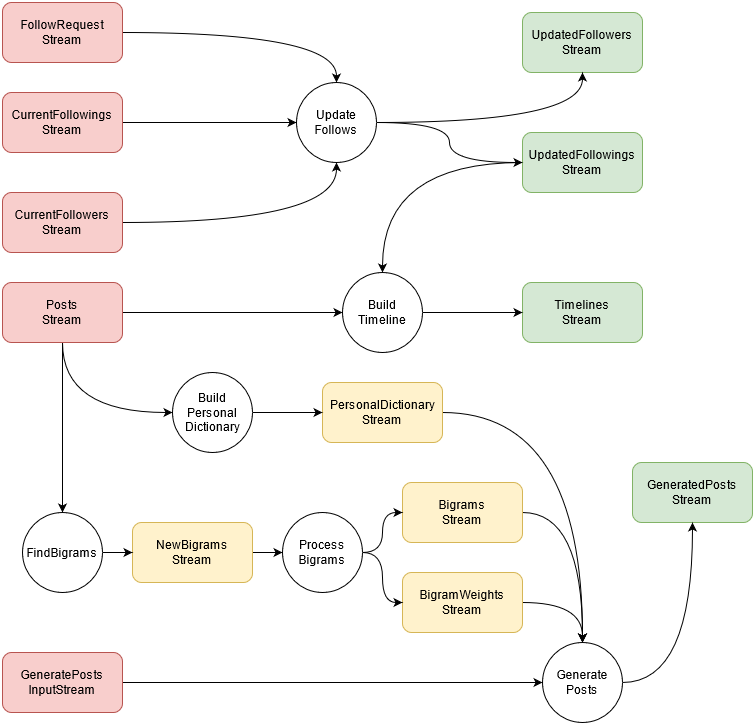

The diagram above was exported from draw.io. Its source (the exported page's mxGraphModel, read from the mxfile embedded in the PNG):
<mxGraphModel dx="1038" dy="536" grid="1" gridSize="10" guides="1" tooltips="1" connect="1" arrows="1" fold="1" page="1" pageScale="1" pageWidth="827" pageHeight="1169" math="0" shadow="0">
  <root>
    <mxCell id="0" />
    <mxCell id="1" parent="0" />
    <mxCell id="Sl7s-AR7URShg2lnCUr_-16" style="edgeStyle=orthogonalEdgeStyle;rounded=0;orthogonalLoop=1;jettySize=auto;html=1;" edge="1" parent="1" target="Sl7s-AR7URShg2lnCUr_-2">
      <mxGeometry relative="1" as="geometry">
        <mxPoint x="95" y="50" as="sourcePoint" />
      </mxGeometry>
    </mxCell>
    <mxCell id="Sl7s-AR7URShg2lnCUr_-19" style="edgeStyle=orthogonalEdgeStyle;rounded=0;orthogonalLoop=1;jettySize=auto;html=1;curved=1;" edge="1" parent="1" target="Sl7s-AR7URShg2lnCUr_-3">
      <mxGeometry relative="1" as="geometry">
        <mxPoint x="230" y="150" as="sourcePoint" />
      </mxGeometry>
    </mxCell>
    <mxCell id="Sl7s-AR7URShg2lnCUr_-20" style="edgeStyle=orthogonalEdgeStyle;rounded=0;orthogonalLoop=1;jettySize=auto;html=1;entryX=0;entryY=0.5;entryDx=0;entryDy=0;curved=1;" edge="1" parent="1" target="Sl7s-AR7URShg2lnCUr_-4">
      <mxGeometry relative="1" as="geometry">
        <mxPoint x="230" y="150" as="sourcePoint" />
      </mxGeometry>
    </mxCell>
    <mxCell id="Sl7s-AR7URShg2lnCUr_-29" style="edgeStyle=orthogonalEdgeStyle;rounded=0;orthogonalLoop=1;jettySize=auto;html=1;curved=1;" edge="1" parent="1" target="Sl7s-AR7URShg2lnCUr_-3">
      <mxGeometry relative="1" as="geometry">
        <mxPoint x="230" y="150" as="sourcePoint" />
        <mxPoint x="290" y="110" as="targetPoint" />
        <Array as="points">
          <mxPoint x="260" y="150" />
          <mxPoint x="260" y="110" />
        </Array>
      </mxGeometry>
    </mxCell>
    <mxCell id="Sl7s-AR7URShg2lnCUr_-84" style="edgeStyle=orthogonalEdgeStyle;curved=1;rounded=0;orthogonalLoop=1;jettySize=auto;html=1;" edge="1" parent="1" source="Sl7s-AR7URShg2lnCUr_-75" target="Sl7s-AR7URShg2lnCUr_-83">
      <mxGeometry relative="1" as="geometry" />
    </mxCell>
    <mxCell id="Sl7s-AR7URShg2lnCUr_-75" value="&lt;div&gt;FollowRequest&lt;/div&gt;&lt;div&gt;Stream&lt;br&gt;&lt;/div&gt;" style="rounded=1;whiteSpace=wrap;html=1;fillColor=#f8cecc;strokeColor=#b85450;" vertex="1" parent="1">
      <mxGeometry x="120" y="50" width="120" height="60" as="geometry" />
    </mxCell>
    <mxCell id="Sl7s-AR7URShg2lnCUr_-85" style="edgeStyle=orthogonalEdgeStyle;curved=1;rounded=0;orthogonalLoop=1;jettySize=auto;html=1;" edge="1" parent="1" source="Sl7s-AR7URShg2lnCUr_-76" target="Sl7s-AR7URShg2lnCUr_-83">
      <mxGeometry relative="1" as="geometry" />
    </mxCell>
    <mxCell id="Sl7s-AR7URShg2lnCUr_-76" value="&lt;div&gt;CurrentFollowings&lt;/div&gt;&lt;div&gt;Stream&lt;br&gt;&lt;/div&gt;" style="rounded=1;whiteSpace=wrap;html=1;fillColor=#f8cecc;strokeColor=#b85450;" vertex="1" parent="1">
      <mxGeometry x="120" y="140" width="120" height="60" as="geometry" />
    </mxCell>
    <mxCell id="Sl7s-AR7URShg2lnCUr_-86" style="edgeStyle=orthogonalEdgeStyle;curved=1;rounded=0;orthogonalLoop=1;jettySize=auto;html=1;" edge="1" parent="1" source="Sl7s-AR7URShg2lnCUr_-78" target="Sl7s-AR7URShg2lnCUr_-83">
      <mxGeometry relative="1" as="geometry" />
    </mxCell>
    <mxCell id="Sl7s-AR7URShg2lnCUr_-78" value="&lt;div&gt;CurrentFollowers&lt;/div&gt;&lt;div&gt;Stream&lt;br&gt;&lt;/div&gt;" style="rounded=1;whiteSpace=wrap;html=1;fillColor=#f8cecc;strokeColor=#b85450;" vertex="1" parent="1">
      <mxGeometry x="120" y="240" width="120" height="60" as="geometry" />
    </mxCell>
    <mxCell id="Sl7s-AR7URShg2lnCUr_-90" style="edgeStyle=orthogonalEdgeStyle;curved=1;rounded=0;orthogonalLoop=1;jettySize=auto;html=1;" edge="1" parent="1" source="Sl7s-AR7URShg2lnCUr_-79" target="Sl7s-AR7URShg2lnCUr_-87">
      <mxGeometry relative="1" as="geometry" />
    </mxCell>
    <mxCell id="Sl7s-AR7URShg2lnCUr_-104" style="edgeStyle=orthogonalEdgeStyle;curved=1;rounded=0;orthogonalLoop=1;jettySize=auto;html=1;" edge="1" parent="1" source="Sl7s-AR7URShg2lnCUr_-79" target="Sl7s-AR7URShg2lnCUr_-98">
      <mxGeometry relative="1" as="geometry" />
    </mxCell>
    <mxCell id="Sl7s-AR7URShg2lnCUr_-105" style="edgeStyle=orthogonalEdgeStyle;curved=1;rounded=0;orthogonalLoop=1;jettySize=auto;html=1;" edge="1" parent="1" source="Sl7s-AR7URShg2lnCUr_-79" target="Sl7s-AR7URShg2lnCUr_-97">
      <mxGeometry relative="1" as="geometry">
        <Array as="points">
          <mxPoint x="180" y="460" />
        </Array>
      </mxGeometry>
    </mxCell>
    <mxCell id="Sl7s-AR7URShg2lnCUr_-79" value="&lt;div&gt;Posts&lt;/div&gt;&lt;div&gt;Stream&lt;br&gt;&lt;/div&gt;" style="rounded=1;whiteSpace=wrap;html=1;fillColor=#f8cecc;strokeColor=#b85450;" vertex="1" parent="1">
      <mxGeometry x="120" y="330" width="120" height="60" as="geometry" />
    </mxCell>
    <mxCell id="Sl7s-AR7URShg2lnCUr_-91" style="edgeStyle=orthogonalEdgeStyle;curved=1;rounded=0;orthogonalLoop=1;jettySize=auto;html=1;" edge="1" parent="1" source="Sl7s-AR7URShg2lnCUr_-80" target="Sl7s-AR7URShg2lnCUr_-87">
      <mxGeometry relative="1" as="geometry" />
    </mxCell>
    <mxCell id="Sl7s-AR7URShg2lnCUr_-80" value="&lt;div&gt;UpdatedFollowings&lt;/div&gt;&lt;div&gt;Stream&lt;br&gt;&lt;/div&gt;" style="rounded=1;whiteSpace=wrap;html=1;fillColor=#d5e8d4;strokeColor=#82b366;" vertex="1" parent="1">
      <mxGeometry x="640" y="180" width="120" height="60" as="geometry" />
    </mxCell>
    <mxCell id="Sl7s-AR7URShg2lnCUr_-81" value="&lt;div&gt;UpdatedFollowers&lt;/div&gt;&lt;div&gt;Stream&lt;br&gt;&lt;/div&gt;" style="rounded=1;whiteSpace=wrap;html=1;fillColor=#d5e8d4;strokeColor=#82b366;" vertex="1" parent="1">
      <mxGeometry x="640" y="60" width="120" height="60" as="geometry" />
    </mxCell>
    <mxCell id="Sl7s-AR7URShg2lnCUr_-82" value="&lt;div&gt;Timelines&lt;/div&gt;&lt;div&gt;Stream&lt;/div&gt;" style="rounded=1;whiteSpace=wrap;html=1;fillColor=#d5e8d4;strokeColor=#82b366;" vertex="1" parent="1">
      <mxGeometry x="640" y="330" width="120" height="60" as="geometry" />
    </mxCell>
    <mxCell id="Sl7s-AR7URShg2lnCUr_-88" style="edgeStyle=orthogonalEdgeStyle;curved=1;rounded=0;orthogonalLoop=1;jettySize=auto;html=1;" edge="1" parent="1" source="Sl7s-AR7URShg2lnCUr_-83" target="Sl7s-AR7URShg2lnCUr_-80">
      <mxGeometry relative="1" as="geometry" />
    </mxCell>
    <mxCell id="Sl7s-AR7URShg2lnCUr_-89" style="edgeStyle=orthogonalEdgeStyle;curved=1;rounded=0;orthogonalLoop=1;jettySize=auto;html=1;" edge="1" parent="1" source="Sl7s-AR7URShg2lnCUr_-83" target="Sl7s-AR7URShg2lnCUr_-81">
      <mxGeometry relative="1" as="geometry" />
    </mxCell>
    <mxCell id="Sl7s-AR7URShg2lnCUr_-83" value="&lt;div&gt;Update&lt;/div&gt;&lt;div&gt;Follows&lt;br&gt;&lt;/div&gt;" style="ellipse;whiteSpace=wrap;html=1;aspect=fixed;" vertex="1" parent="1">
      <mxGeometry x="414" y="130" width="80" height="80" as="geometry" />
    </mxCell>
    <mxCell id="Sl7s-AR7URShg2lnCUr_-92" style="edgeStyle=orthogonalEdgeStyle;curved=1;rounded=0;orthogonalLoop=1;jettySize=auto;html=1;" edge="1" parent="1" source="Sl7s-AR7URShg2lnCUr_-87" target="Sl7s-AR7URShg2lnCUr_-82">
      <mxGeometry relative="1" as="geometry" />
    </mxCell>
    <mxCell id="Sl7s-AR7URShg2lnCUr_-87" value="&lt;div&gt;Build&lt;/div&gt;&lt;div&gt;Timeline&lt;br&gt;&lt;/div&gt;" style="ellipse;whiteSpace=wrap;html=1;aspect=fixed;" vertex="1" parent="1">
      <mxGeometry x="460" y="320" width="80" height="80" as="geometry" />
    </mxCell>
    <mxCell id="Sl7s-AR7URShg2lnCUr_-102" style="edgeStyle=orthogonalEdgeStyle;curved=1;rounded=0;orthogonalLoop=1;jettySize=auto;html=1;" edge="1" parent="1" source="Sl7s-AR7URShg2lnCUr_-93" target="Sl7s-AR7URShg2lnCUr_-99">
      <mxGeometry relative="1" as="geometry" />
    </mxCell>
    <mxCell id="Sl7s-AR7URShg2lnCUr_-93" value="&lt;div&gt;NewBigrams&lt;/div&gt;&lt;div&gt;Stream&lt;br&gt;&lt;/div&gt;" style="rounded=1;whiteSpace=wrap;html=1;fillColor=#fff2cc;strokeColor=#d6b656;" vertex="1" parent="1">
      <mxGeometry x="250" y="570" width="120" height="60" as="geometry" />
    </mxCell>
    <mxCell id="Sl7s-AR7URShg2lnCUr_-112" style="edgeStyle=orthogonalEdgeStyle;curved=1;rounded=0;orthogonalLoop=1;jettySize=auto;html=1;" edge="1" parent="1" source="Sl7s-AR7URShg2lnCUr_-94" target="Sl7s-AR7URShg2lnCUr_-108">
      <mxGeometry relative="1" as="geometry" />
    </mxCell>
    <mxCell id="Sl7s-AR7URShg2lnCUr_-94" value="&lt;div&gt;Bigrams&lt;/div&gt;&lt;div&gt;Stream&lt;br&gt;&lt;/div&gt;" style="rounded=1;whiteSpace=wrap;html=1;fillColor=#fff2cc;strokeColor=#d6b656;" vertex="1" parent="1">
      <mxGeometry x="520" y="530" width="120" height="60" as="geometry" />
    </mxCell>
    <mxCell id="Sl7s-AR7URShg2lnCUr_-111" style="edgeStyle=orthogonalEdgeStyle;curved=1;rounded=0;orthogonalLoop=1;jettySize=auto;html=1;" edge="1" parent="1" source="Sl7s-AR7URShg2lnCUr_-95" target="Sl7s-AR7URShg2lnCUr_-108">
      <mxGeometry relative="1" as="geometry" />
    </mxCell>
    <mxCell id="Sl7s-AR7URShg2lnCUr_-95" value="&lt;div&gt;BigramWeights&lt;/div&gt;&lt;div&gt;Stream&lt;br&gt;&lt;/div&gt;" style="rounded=1;whiteSpace=wrap;html=1;fillColor=#fff2cc;strokeColor=#d6b656;" vertex="1" parent="1">
      <mxGeometry x="520" y="620" width="120" height="60" as="geometry" />
    </mxCell>
    <mxCell id="Sl7s-AR7URShg2lnCUr_-113" style="edgeStyle=orthogonalEdgeStyle;curved=1;rounded=0;orthogonalLoop=1;jettySize=auto;html=1;" edge="1" parent="1" source="Sl7s-AR7URShg2lnCUr_-96" target="Sl7s-AR7URShg2lnCUr_-108">
      <mxGeometry relative="1" as="geometry" />
    </mxCell>
    <mxCell id="Sl7s-AR7URShg2lnCUr_-96" value="&lt;div&gt;PersonalDictionary&lt;/div&gt;&lt;div&gt;Stream&lt;br&gt;&lt;/div&gt;" style="rounded=1;whiteSpace=wrap;html=1;fillColor=#fff2cc;strokeColor=#d6b656;" vertex="1" parent="1">
      <mxGeometry x="440" y="430" width="120" height="60" as="geometry" />
    </mxCell>
    <mxCell id="Sl7s-AR7URShg2lnCUr_-103" style="edgeStyle=orthogonalEdgeStyle;curved=1;rounded=0;orthogonalLoop=1;jettySize=auto;html=1;" edge="1" parent="1" source="Sl7s-AR7URShg2lnCUr_-97" target="Sl7s-AR7URShg2lnCUr_-96">
      <mxGeometry relative="1" as="geometry" />
    </mxCell>
    <mxCell id="Sl7s-AR7URShg2lnCUr_-97" value="&lt;div&gt;Build&lt;/div&gt;&lt;div&gt;Personal&lt;/div&gt;&lt;div&gt;Dictionary&lt;br&gt;&lt;/div&gt;" style="ellipse;whiteSpace=wrap;html=1;aspect=fixed;" vertex="1" parent="1">
      <mxGeometry x="290" y="420" width="80" height="80" as="geometry" />
    </mxCell>
    <mxCell id="Sl7s-AR7URShg2lnCUr_-106" style="edgeStyle=orthogonalEdgeStyle;curved=1;rounded=0;orthogonalLoop=1;jettySize=auto;html=1;" edge="1" parent="1" source="Sl7s-AR7URShg2lnCUr_-98" target="Sl7s-AR7URShg2lnCUr_-93">
      <mxGeometry relative="1" as="geometry" />
    </mxCell>
    <mxCell id="Sl7s-AR7URShg2lnCUr_-98" value="FindBigrams" style="ellipse;whiteSpace=wrap;html=1;aspect=fixed;" vertex="1" parent="1">
      <mxGeometry x="140" y="560" width="80" height="80" as="geometry" />
    </mxCell>
    <mxCell id="Sl7s-AR7URShg2lnCUr_-100" style="edgeStyle=orthogonalEdgeStyle;curved=1;rounded=0;orthogonalLoop=1;jettySize=auto;html=1;" edge="1" parent="1" source="Sl7s-AR7URShg2lnCUr_-99" target="Sl7s-AR7URShg2lnCUr_-94">
      <mxGeometry relative="1" as="geometry" />
    </mxCell>
    <mxCell id="Sl7s-AR7URShg2lnCUr_-101" style="edgeStyle=orthogonalEdgeStyle;curved=1;rounded=0;orthogonalLoop=1;jettySize=auto;html=1;" edge="1" parent="1" source="Sl7s-AR7URShg2lnCUr_-99" target="Sl7s-AR7URShg2lnCUr_-95">
      <mxGeometry relative="1" as="geometry" />
    </mxCell>
    <mxCell id="Sl7s-AR7URShg2lnCUr_-99" value="&lt;div&gt;Process&lt;/div&gt;&lt;div&gt;Bigrams&lt;br&gt;&lt;/div&gt;" style="ellipse;whiteSpace=wrap;html=1;aspect=fixed;" vertex="1" parent="1">
      <mxGeometry x="400" y="560" width="80" height="80" as="geometry" />
    </mxCell>
    <mxCell id="Sl7s-AR7URShg2lnCUr_-107" value="&lt;div&gt;GeneratedPosts&lt;/div&gt;&lt;div&gt;Stream&lt;br&gt;&lt;/div&gt;" style="rounded=1;whiteSpace=wrap;html=1;fillColor=#d5e8d4;strokeColor=#82b366;" vertex="1" parent="1">
      <mxGeometry x="750" y="510" width="120" height="60" as="geometry" />
    </mxCell>
    <mxCell id="Sl7s-AR7URShg2lnCUr_-114" style="edgeStyle=orthogonalEdgeStyle;curved=1;rounded=0;orthogonalLoop=1;jettySize=auto;html=1;" edge="1" parent="1" source="Sl7s-AR7URShg2lnCUr_-108" target="Sl7s-AR7URShg2lnCUr_-107">
      <mxGeometry relative="1" as="geometry" />
    </mxCell>
    <mxCell id="Sl7s-AR7URShg2lnCUr_-108" value="&lt;div&gt;Generate&lt;/div&gt;&lt;div&gt;Posts&lt;br&gt;&lt;/div&gt;" style="ellipse;whiteSpace=wrap;html=1;aspect=fixed;" vertex="1" parent="1">
      <mxGeometry x="660" y="690" width="80" height="80" as="geometry" />
    </mxCell>
    <mxCell id="Sl7s-AR7URShg2lnCUr_-110" style="edgeStyle=orthogonalEdgeStyle;curved=1;rounded=0;orthogonalLoop=1;jettySize=auto;html=1;" edge="1" parent="1" source="Sl7s-AR7URShg2lnCUr_-109" target="Sl7s-AR7URShg2lnCUr_-108">
      <mxGeometry relative="1" as="geometry" />
    </mxCell>
    <mxCell id="Sl7s-AR7URShg2lnCUr_-109" value="&lt;div&gt;GeneratePosts&lt;/div&gt;&lt;div&gt;InputStream&lt;br&gt;&lt;/div&gt;" style="rounded=1;whiteSpace=wrap;html=1;fillColor=#f8cecc;strokeColor=#b85450;" vertex="1" parent="1">
      <mxGeometry x="120" y="700" width="120" height="60" as="geometry" />
    </mxCell>
  </root>
</mxGraphModel>